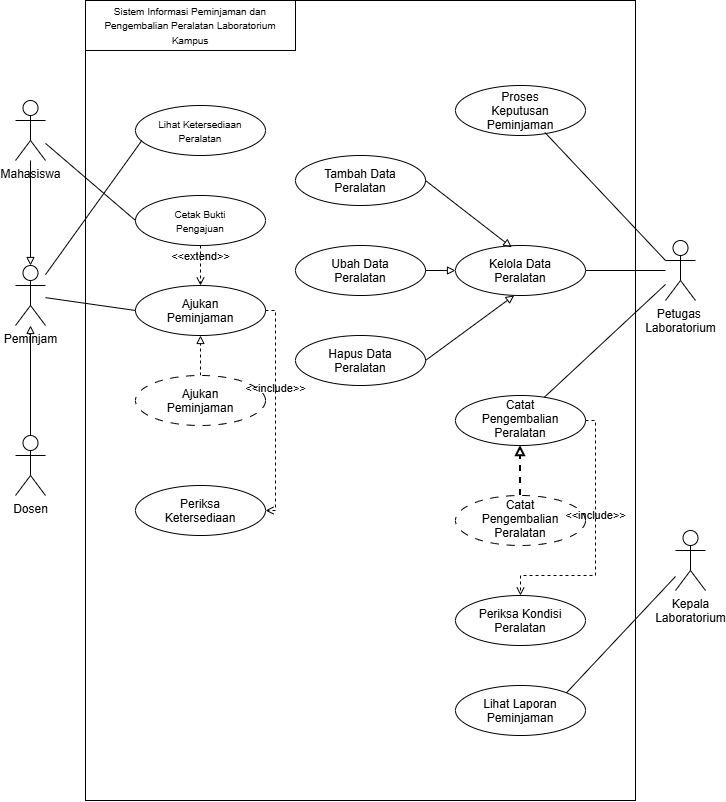

The diagram above was exported from draw.io. Its source (the exported page's mxGraphModel, read from the mxfile embedded in the PNG):
<mxGraphModel dx="1209" dy="777" grid="1" gridSize="10" guides="1" tooltips="1" connect="1" arrows="1" fold="1" page="1" pageScale="1" pageWidth="827" pageHeight="1169" math="0" shadow="0">
  <root>
    <mxCell id="0" />
    <mxCell id="1" parent="0" />
    <mxCell id="dfGO9eCjU6hfHyS-19CH-2" parent="1" style="rounded=0;whiteSpace=wrap;html=1;" value="" vertex="1">
      <mxGeometry height="800" width="550" x="170" y="55" as="geometry" />
    </mxCell>
    <mxCell id="dfGO9eCjU6hfHyS-19CH-26" edge="1" parent="1" source="dfGO9eCjU6hfHyS-19CH-3" style="rounded=0;orthogonalLoop=1;jettySize=auto;html=1;entryX=0;entryY=0.5;entryDx=0;entryDy=0;endArrow=none;endFill=0;" target="dfGO9eCjU6hfHyS-19CH-9" value="">
      <mxGeometry relative="1" as="geometry">
        <mxPoint x="90" y="180" as="sourcePoint" />
      </mxGeometry>
    </mxCell>
    <mxCell id="dfGO9eCjU6hfHyS-19CH-27" edge="1" parent="1" source="dfGO9eCjU6hfHyS-19CH-3" style="rounded=0;orthogonalLoop=1;jettySize=auto;html=1;endArrow=block;endFill=0;strokeWidth=1;" target="dfGO9eCjU6hfHyS-19CH-4" value="">
      <mxGeometry relative="1" as="geometry" />
    </mxCell>
    <mxCell id="dfGO9eCjU6hfHyS-19CH-3" parent="1" style="shape=umlActor;verticalLabelPosition=bottom;verticalAlign=top;html=1;outlineConnect=0;" value="Mahasiswa" vertex="1">
      <mxGeometry height="60" width="30" x="100" y="155" as="geometry" />
    </mxCell>
    <mxCell id="dfGO9eCjU6hfHyS-19CH-4" parent="1" style="shape=umlActor;verticalLabelPosition=bottom;verticalAlign=top;html=1;outlineConnect=0;" value="Peminjam" vertex="1">
      <mxGeometry height="60" width="30" x="100" y="320" as="geometry" />
    </mxCell>
    <mxCell id="dfGO9eCjU6hfHyS-19CH-29" edge="1" parent="1" source="dfGO9eCjU6hfHyS-19CH-5" style="edgeStyle=orthogonalEdgeStyle;rounded=0;orthogonalLoop=1;jettySize=auto;html=1;endArrow=block;endFill=0;strokeWidth=1;" target="dfGO9eCjU6hfHyS-19CH-4" value="">
      <mxGeometry relative="1" as="geometry">
        <mxPoint x="85" y="520" as="targetPoint" />
      </mxGeometry>
    </mxCell>
    <mxCell id="dfGO9eCjU6hfHyS-19CH-5" parent="1" style="shape=umlActor;verticalLabelPosition=bottom;verticalAlign=top;html=1;outlineConnect=0;" value="Dosen" vertex="1">
      <mxGeometry height="60" width="30" x="100" y="490" as="geometry" />
    </mxCell>
    <mxCell id="dfGO9eCjU6hfHyS-19CH-43" edge="1" parent="1" source="dfGO9eCjU6hfHyS-19CH-6" style="edgeStyle=orthogonalEdgeStyle;rounded=0;orthogonalLoop=1;jettySize=auto;html=1;endArrow=none;endFill=0;" target="dfGO9eCjU6hfHyS-19CH-19" value="">
      <mxGeometry relative="1" as="geometry" />
    </mxCell>
    <mxCell id="dfGO9eCjU6hfHyS-19CH-6" parent="1" style="shape=umlActor;verticalLabelPosition=bottom;verticalAlign=top;html=1;outlineConnect=0;" value="Petugas&amp;nbsp;&lt;div&gt;Laboratorium&lt;/div&gt;" vertex="1">
      <mxGeometry height="60" width="30" x="750" y="295" as="geometry" />
    </mxCell>
    <mxCell id="dfGO9eCjU6hfHyS-19CH-7" parent="1" style="shape=umlActor;verticalLabelPosition=bottom;verticalAlign=top;html=1;outlineConnect=0;" value="Kepala&lt;div&gt;Laboratorium&lt;/div&gt;" vertex="1">
      <mxGeometry height="60" width="30" x="760" y="585" as="geometry" />
    </mxCell>
    <mxCell id="dfGO9eCjU6hfHyS-19CH-8" parent="1" style="ellipse;whiteSpace=wrap;html=1;shapeInside=1;" value="&lt;font style=&quot;font-size: 10px;&quot;&gt;Lihat Ketersediaan Peralatan&lt;/font&gt;" vertex="1">
      <mxGeometry height="50" width="130" x="220" y="160" as="geometry" />
    </mxCell>
    <mxCell id="dfGO9eCjU6hfHyS-19CH-9" parent="1" style="ellipse;whiteSpace=wrap;html=1;shapeInside=1;" value="&lt;font style=&quot;font-size: 10px;&quot;&gt;Cetak Bukti Pengajuan&lt;/font&gt;" vertex="1">
      <mxGeometry height="50" width="130" x="220" y="250" as="geometry" />
    </mxCell>
    <mxCell id="dfGO9eCjU6hfHyS-19CH-10" parent="1" style="ellipse;whiteSpace=wrap;html=1;shapeInside=1;" value="Ajukan Peminjaman" vertex="1">
      <mxGeometry height="50" width="130" x="220" y="340" as="geometry" />
    </mxCell>
    <mxCell id="dfGO9eCjU6hfHyS-19CH-11" parent="1" style="ellipse;whiteSpace=wrap;html=1;shapeInside=1;" value="Periksa Ketersediaan" vertex="1">
      <mxGeometry height="50" width="130" x="220" y="540" as="geometry" />
    </mxCell>
    <mxCell id="dfGO9eCjU6hfHyS-19CH-12" edge="1" parent="1" source="dfGO9eCjU6hfHyS-19CH-10" style="edgeStyle=orthogonalEdgeStyle;rounded=0;orthogonalLoop=1;jettySize=auto;html=1;innerLoopWaypoints=1;exitX=0.5;exitY=1;exitDx=0;exitDy=0;" target="dfGO9eCjU6hfHyS-19CH-10">
      <mxGeometry relative="1" as="geometry" />
    </mxCell>
    <mxCell id="dfGO9eCjU6hfHyS-19CH-34" edge="1" parent="1" source="dfGO9eCjU6hfHyS-19CH-14" style="edgeStyle=orthogonalEdgeStyle;rounded=0;orthogonalLoop=1;jettySize=auto;html=1;endArrow=block;endFill=0;dashed=1;" target="dfGO9eCjU6hfHyS-19CH-10" value="">
      <mxGeometry relative="1" as="geometry" />
    </mxCell>
    <mxCell id="dfGO9eCjU6hfHyS-19CH-14" parent="1" style="ellipse;whiteSpace=wrap;html=1;shapeInside=1;dashed=1;dashPattern=8 8;" value="Ajukan Peminjaman" vertex="1">
      <mxGeometry height="50" width="130" x="220" y="430" as="geometry" />
    </mxCell>
    <mxCell id="dfGO9eCjU6hfHyS-19CH-15" parent="1" style="ellipse;whiteSpace=wrap;html=1;shapeInside=1;" value="Tambah Data Peralatan" vertex="1">
      <mxGeometry height="50" width="130" x="380" y="210" as="geometry" />
    </mxCell>
    <mxCell id="dfGO9eCjU6hfHyS-19CH-16" parent="1" style="ellipse;whiteSpace=wrap;html=1;shapeInside=1;" value="Ubah Data Peralatan" vertex="1">
      <mxGeometry height="50" width="130" x="380" y="300" as="geometry" />
    </mxCell>
    <mxCell id="dfGO9eCjU6hfHyS-19CH-17" parent="1" style="ellipse;whiteSpace=wrap;html=1;shapeInside=1;" value="Hapus Data Peralatan" vertex="1">
      <mxGeometry height="50" width="130" x="380" y="390" as="geometry" />
    </mxCell>
    <mxCell id="dfGO9eCjU6hfHyS-19CH-18" edge="1" parent="1" source="dfGO9eCjU6hfHyS-19CH-15" style="edgeStyle=orthogonalEdgeStyle;rounded=0;orthogonalLoop=1;jettySize=auto;html=1;innerLoopWaypoints=1;exitX=0.5;exitY=1;exitDx=0;exitDy=0;" target="dfGO9eCjU6hfHyS-19CH-15">
      <mxGeometry relative="1" as="geometry" />
    </mxCell>
    <mxCell id="dfGO9eCjU6hfHyS-19CH-19" parent="1" style="ellipse;whiteSpace=wrap;html=1;shapeInside=1;" value="&lt;font style=&quot;font-size: 12px;&quot;&gt;Kelola Data Peralatan&lt;/font&gt;" vertex="1">
      <mxGeometry height="50" width="130" x="540" y="300" as="geometry" />
    </mxCell>
    <mxCell id="dfGO9eCjU6hfHyS-19CH-20" parent="1" style="ellipse;whiteSpace=wrap;html=1;shapeInside=1;" value="Proses Keputusan Peminjaman" vertex="1">
      <mxGeometry height="50" width="130" x="540" y="140" as="geometry" />
    </mxCell>
    <mxCell id="dfGO9eCjU6hfHyS-19CH-21" parent="1" style="ellipse;whiteSpace=wrap;html=1;shapeInside=1;" value="Catat Pengembalian Peralatan" vertex="1">
      <mxGeometry height="50" width="130" x="540" y="450" as="geometry" />
    </mxCell>
    <mxCell id="dfGO9eCjU6hfHyS-19CH-23" parent="1" style="ellipse;whiteSpace=wrap;html=1;shapeInside=1;" value="Periksa Kondisi Peralatan" vertex="1">
      <mxGeometry height="50" width="130" x="540" y="650" as="geometry" />
    </mxCell>
    <mxCell id="dfGO9eCjU6hfHyS-19CH-24" parent="1" style="ellipse;whiteSpace=wrap;html=1;shapeInside=1;" value="Lihat Laporan Peminjaman" vertex="1">
      <mxGeometry height="50" width="130" x="540" y="740" as="geometry" />
    </mxCell>
    <mxCell id="dfGO9eCjU6hfHyS-19CH-49" edge="1" parent="1" source="dfGO9eCjU6hfHyS-19CH-25" style="edgeStyle=orthogonalEdgeStyle;rounded=0;orthogonalLoop=1;jettySize=auto;html=1;endArrow=block;endFill=0;dashed=1;strokeWidth=2;" target="dfGO9eCjU6hfHyS-19CH-21" value="">
      <mxGeometry relative="1" as="geometry" />
    </mxCell>
    <mxCell id="dfGO9eCjU6hfHyS-19CH-25" parent="1" style="ellipse;whiteSpace=wrap;html=1;shapeInside=1;dashed=1;dashPattern=8 8;" value="Catat Pengembalian Peralatan" vertex="1">
      <mxGeometry height="50" width="130" x="540" y="550" as="geometry" />
    </mxCell>
    <mxCell id="dfGO9eCjU6hfHyS-19CH-30" edge="1" parent="1" source="dfGO9eCjU6hfHyS-19CH-4" style="rounded=0;orthogonalLoop=1;jettySize=auto;html=1;entryX=0;entryY=0.5;entryDx=0;entryDy=0;endArrow=none;endFill=0;" target="dfGO9eCjU6hfHyS-19CH-10" value="">
      <mxGeometry relative="1" as="geometry">
        <mxPoint x="90" y="410" as="sourcePoint" />
        <mxPoint x="232" y="503" as="targetPoint" />
      </mxGeometry>
    </mxCell>
    <mxCell id="dfGO9eCjU6hfHyS-19CH-33" edge="1" parent="1" source="dfGO9eCjU6hfHyS-19CH-4" style="rounded=0;orthogonalLoop=1;jettySize=auto;html=1;entryX=0.049;entryY=0.7;entryDx=0;entryDy=0;endArrow=none;endFill=0;entryPerimeter=0;" target="dfGO9eCjU6hfHyS-19CH-8" value="">
      <mxGeometry relative="1" as="geometry">
        <mxPoint x="130" y="280" as="sourcePoint" />
        <mxPoint x="250" y="293" as="targetPoint" />
      </mxGeometry>
    </mxCell>
    <mxCell id="dfGO9eCjU6hfHyS-19CH-36" edge="1" parent="1" source="dfGO9eCjU6hfHyS-19CH-9" style="html=1;verticalAlign=bottom;labelBackgroundColor=none;endArrow=open;endFill=0;dashed=1;rounded=0;exitX=0.5;exitY=1;exitDx=0;exitDy=0;entryX=0.5;entryY=0;entryDx=0;entryDy=0;" target="dfGO9eCjU6hfHyS-19CH-10" value="&amp;lt;&amp;lt;extend&amp;gt;&amp;gt;">
      <mxGeometry relative="1" width="160" as="geometry">
        <mxPoint x="180" y="420" as="sourcePoint" />
        <mxPoint x="340" y="420" as="targetPoint" />
      </mxGeometry>
    </mxCell>
    <mxCell id="dfGO9eCjU6hfHyS-19CH-37" edge="1" parent="1" source="dfGO9eCjU6hfHyS-19CH-10" style="html=1;verticalAlign=bottom;labelBackgroundColor=none;endArrow=open;endFill=0;dashed=1;rounded=0;exitX=1;exitY=0.5;exitDx=0;exitDy=0;entryX=1;entryY=0.5;entryDx=0;entryDy=0;edgeStyle=orthogonalEdgeStyle;" target="dfGO9eCjU6hfHyS-19CH-11" value="&amp;lt;&amp;lt;include&amp;gt;&amp;gt;">
      <mxGeometry relative="1" width="160" x="-0.1216" as="geometry">
        <mxPoint x="310" y="500" as="sourcePoint" />
        <mxPoint x="470" y="500" as="targetPoint" />
      </mxGeometry>
    </mxCell>
    <mxCell id="dfGO9eCjU6hfHyS-19CH-39" edge="1" parent="1" source="dfGO9eCjU6hfHyS-19CH-15" style="rounded=0;orthogonalLoop=1;jettySize=auto;html=1;endArrow=block;endFill=0;strokeWidth=1;exitX=1;exitY=0.5;exitDx=0;exitDy=0;entryX=0.432;entryY=0.036;entryDx=0;entryDy=0;entryPerimeter=0;" target="dfGO9eCjU6hfHyS-19CH-19" value="">
      <mxGeometry relative="1" as="geometry">
        <mxPoint x="570" y="250" as="sourcePoint" />
        <mxPoint x="576" y="350" as="targetPoint" />
      </mxGeometry>
    </mxCell>
    <mxCell id="dfGO9eCjU6hfHyS-19CH-40" edge="1" parent="1" source="dfGO9eCjU6hfHyS-19CH-17" style="rounded=0;orthogonalLoop=1;jettySize=auto;html=1;endArrow=block;endFill=0;strokeWidth=1;exitX=1;exitY=0.5;exitDx=0;exitDy=0;entryX=0.451;entryY=0.999;entryDx=0;entryDy=0;entryPerimeter=0;" target="dfGO9eCjU6hfHyS-19CH-19" value="">
      <mxGeometry relative="1" as="geometry">
        <mxPoint x="530" y="520" as="sourcePoint" />
        <mxPoint x="536" y="620" as="targetPoint" />
      </mxGeometry>
    </mxCell>
    <mxCell id="dfGO9eCjU6hfHyS-19CH-41" edge="1" parent="1" source="dfGO9eCjU6hfHyS-19CH-16" style="rounded=0;orthogonalLoop=1;jettySize=auto;html=1;endArrow=block;endFill=0;strokeWidth=1;exitX=1;exitY=0.5;exitDx=0;exitDy=0;entryX=0;entryY=0.5;entryDx=0;entryDy=0;" target="dfGO9eCjU6hfHyS-19CH-19" value="">
      <mxGeometry relative="1" as="geometry">
        <mxPoint x="520" y="380" as="sourcePoint" />
        <mxPoint x="526" y="480" as="targetPoint" />
      </mxGeometry>
    </mxCell>
    <mxCell id="dfGO9eCjU6hfHyS-19CH-44" edge="1" parent="1" source="dfGO9eCjU6hfHyS-19CH-6" style="rounded=0;orthogonalLoop=1;jettySize=auto;html=1;endArrow=none;endFill=0;entryX=0.683;entryY=0.036;entryDx=0;entryDy=0;entryPerimeter=0;" target="dfGO9eCjU6hfHyS-19CH-21" value="">
      <mxGeometry relative="1" x="-0.371" as="geometry">
        <mxPoint x="750" y="400" as="sourcePoint" />
        <mxPoint x="670" y="400" as="targetPoint" />
      </mxGeometry>
    </mxCell>
    <mxCell id="dfGO9eCjU6hfHyS-19CH-45" edge="1" parent="1" source="dfGO9eCjU6hfHyS-19CH-6" style="rounded=0;orthogonalLoop=1;jettySize=auto;html=1;endArrow=none;endFill=0;entryX=0.688;entryY=0.94;entryDx=0;entryDy=0;entryPerimeter=0;exitX=0;exitY=0.3333333333333333;exitDx=0;exitDy=0;exitPerimeter=0;" target="dfGO9eCjU6hfHyS-19CH-20" value="">
      <mxGeometry relative="1" as="geometry">
        <mxPoint x="780" y="260" as="sourcePoint" />
        <mxPoint x="670" y="220" as="targetPoint" />
      </mxGeometry>
    </mxCell>
    <mxCell id="dfGO9eCjU6hfHyS-19CH-46" edge="1" parent="1" source="dfGO9eCjU6hfHyS-19CH-7" style="rounded=0;orthogonalLoop=1;jettySize=auto;html=1;endArrow=none;endFill=0;entryX=1;entryY=0;entryDx=0;entryDy=0;" target="dfGO9eCjU6hfHyS-19CH-24" value="">
      <mxGeometry relative="1" x="-0.5925" as="geometry">
        <mxPoint x="820" y="720" as="sourcePoint" />
        <mxPoint x="740" y="720" as="targetPoint" />
      </mxGeometry>
    </mxCell>
    <mxCell id="dfGO9eCjU6hfHyS-19CH-47" edge="1" parent="1" source="dfGO9eCjU6hfHyS-19CH-21" style="html=1;verticalAlign=bottom;labelBackgroundColor=none;endArrow=open;endFill=0;dashed=1;rounded=0;exitX=1;exitY=0.5;exitDx=0;exitDy=0;edgeStyle=orthogonalEdgeStyle;entryX=0.5;entryY=0;entryDx=0;entryDy=0;" target="dfGO9eCjU6hfHyS-19CH-23" value="&amp;lt;&amp;lt;include&amp;gt;&amp;gt;">
      <mxGeometry relative="1" width="160" x="-0.1216" as="geometry">
        <Array as="points">
          <mxPoint x="680" y="475" />
          <mxPoint x="680" y="630" />
          <mxPoint x="605" y="630" />
        </Array>
        <mxPoint x="520" y="520" as="sourcePoint" />
        <mxPoint x="520" y="720" as="targetPoint" />
      </mxGeometry>
    </mxCell>
    <mxCell id="dfGO9eCjU6hfHyS-19CH-50" parent="1" style="rounded=0;whiteSpace=wrap;html=1;" value="&lt;font style=&quot;font-size: 10px;&quot;&gt;Sistem Informasi Peminjaman dan Pengembalian Peralatan Laboratorium Kampus&lt;/font&gt;" vertex="1">
      <mxGeometry height="50" width="210" x="170" y="55" as="geometry" />
    </mxCell>
  </root>
</mxGraphModel>